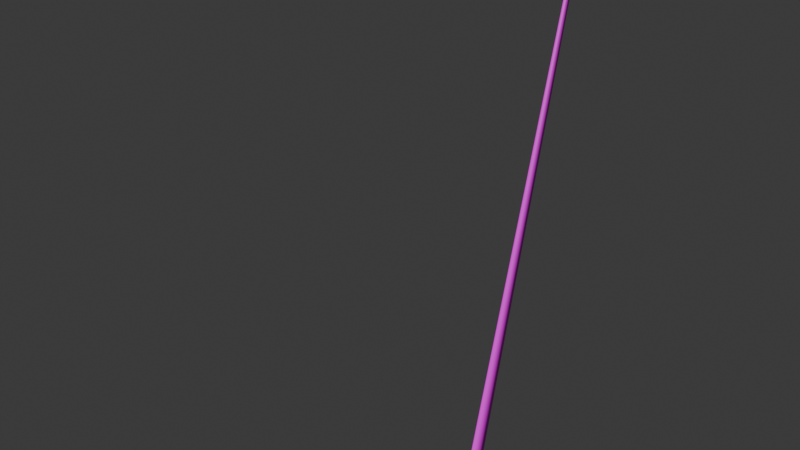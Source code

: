 # Source: low.blend  (saved by Blender 4.2.66; exported with 4.5.12 LTS)
import bpy
from mathutils import Matrix  # noqa: F401  (used for matrix-valued properties, if any)

bpy.ops.wm.read_factory_settings(use_empty=True)
scene = bpy.context.scene
scene.name = 'Scene'

# ---- collections
col_collection = bpy.data.collections.new('Collection'); scene.collection.children.link(col_collection)

# ---- images (referenced by path relative to the original .blend; pixels are not part of the script)
import os
ASSET_DIR = os.environ.get("B2B_ASSET_DIR", "")  # directory of the original .blend (textures are referenced by path, not embedded)
HERE = os.path.dirname(os.path.abspath(__file__))  # packed textures are extracted next to this script under _unpacked/

def load_image(name, relpath, width, height, colorspace="sRGB"):
    """Load a texture the original file referenced (path relative to the .blend, or extracted next to this script)."""
    p = next((c for c in (os.path.join(HERE, relpath), os.path.join(ASSET_DIR, relpath)) if relpath and os.path.exists(c)), "")
    if p:
        img = bpy.data.images.load(p, check_existing=True)
        img.name = name
    else:  # same state as the original file: an image datablock whose file is absent (Cycles renders it pink)
        img = bpy.data.images.new(name, width, height)
        img.source = "FILE"
        img.filepath = "//" + (relpath or name)
    img.colorspace_settings.name = colorspace
    return img
img_x = load_image('無題', 'blue_texture.png', 1024, 1024, 'sRGB')

# ---- materials (node trees are filled in below, after node groups)
mat_normal = bpy.data.materials.new('normal')
mat_metal = bpy.data.materials.new('metal')

# ---- material node trees
mat_normal.use_nodes = True; mat_normal.node_tree.nodes.clear()
_N = mat_normal.node_tree.nodes; _L = mat_normal.node_tree.links
n0 = _N.new('ShaderNodeBsdfPrincipled'); n0.name = 'プリンシプルBSDF'; n0.location = (10, 300)
n1 = _N.new('ShaderNodeOutputMaterial'); n1.name = 'マテリアル出力'; n1.location = (300, 300)
n2 = _N.new('ShaderNodeTexImage'); n2.name = '画像テクスチャ'; n2.location = (-280, 271)
n2.image = img_x
_L.new(n0.outputs[0], n1.inputs[0])
_L.new(n2.outputs[0], n0.inputs[0])
n1.is_active_output = True
mat_metal.use_nodes = True; mat_metal.node_tree.nodes.clear()
_N = mat_metal.node_tree.nodes; _L = mat_metal.node_tree.links
n0 = _N.new('ShaderNodeBsdfPrincipled'); n0.name = 'プリンシプルBSDF'; n0.location = (10, 300)
n1 = _N.new('ShaderNodeOutputMaterial'); n1.name = 'マテリアル出力'; n1.location = (300, 300)
n2 = _N.new('ShaderNodeTexImage'); n2.name = '画像テクスチャ'; n2.location = (-280, 271)
n2.image = img_x
_L.new(n0.outputs[0], n1.inputs[0])
_L.new(n2.outputs[0], n0.inputs[0])
n1.is_active_output = True

# ---- world
world_world = bpy.data.worlds.new('World'); scene.world = world_world
world_world.use_nodes = True; world_world.node_tree.nodes.clear()
_N = world_world.node_tree.nodes; _L = world_world.node_tree.links
n0 = _N.new('ShaderNodeOutputWorld'); n0.name = 'World Output'; n0.location = (300, 300)
n1 = _N.new('ShaderNodeBackground'); n1.name = 'Background'; n1.location = (10, 300)
n1.inputs[0].default_value = (0.05088, 0.05088, 0.05088, 1.0)
_L.new(n1.outputs[0], n0.inputs[0])
n0.is_active_output = True
world_world.color = (0.05088, 0.05088, 0.05088)
world_world.sun_shadow_jitter_overblur = 0.0

# ---- cameras
cam_x = bpy.data.cameras.new('カメラ')
cam_x.lens = 34.3

# ---- meshes
me_x = bpy.data.meshes.new('球')
me_x.from_pydata([(0.07523, 6.773, -1.943), (0.5, 7.198, -2.16), (0.6533, 7.351, -2.485), (0.6533, 7.351, -3.25), (0.5, 7.198, -3.574), (0.08382, 6.782, -3.805), (0.1064, 6.698, -1.943), (0.7071, 6.698, -2.16), (0.9239, 6.698, -2.485), (0.9239, 6.698, -3.25), (0.7071, 6.698, -3.574), (0.1185, 6.698, -3.805), (0.07523, 6.623, -1.943), (0.5, 6.198, -2.16), (0.6533, 6.045, -2.485), (0.6533, 6.045, -3.25), (0.5, 6.198, -3.574), (0.08382, 6.614, -3.805), (8.614e-06, 6.592, -1.943), (-1.503e-23, 5.991, -2.16), (-1.503e-23, 5.774, -2.485), (-1.503e-23, 5.774, -3.25), (-1.503e-23, 5.991, -3.574), (2.66e-06, 6.579, -3.805), (-0.07521, 6.623, -1.943), (-0.5, 6.198, -2.16), (-0.6533, 6.045, -2.485), (-0.6533, 6.045, -3.25), (-0.5, 6.198, -3.574), (-0.08382, 6.614, -3.805), (-0.1064, 6.698, -1.943), (-0.7071, 6.698, -2.16), (-0.9239, 6.698, -2.485), (-0.9239, 6.698, -3.25), (-0.7071, 6.698, -3.574), (-0.1185, 6.698, -3.805), (-0.07521, 6.773, -1.943), (-0.5, 7.198, -2.16), (-0.6533, 7.351, -2.485), (-0.6533, 7.351, -3.25), (-0.5, 7.198, -3.574), (-0.08382, 6.782, -3.805), (0.07682, 6.772, -4.519), (-1.503e-23, 6.698, -0.9369), (8.614e-06, 6.804, -1.943), (-1.503e-23, 7.405, -2.16), (-1.503e-23, 7.622, -2.485), (-1.503e-23, 7.622, -3.25), (-1.503e-23, 7.405, -3.574), (2.66e-06, 6.817, -3.805), (0.349, 7.047, -2.003), (0.4935, 6.698, -2.003), (0.349, 6.349, -2.003), (-1.503e-23, 6.204, -2.003), (-0.349, 6.349, -2.003), (-0.4935, 6.698, -2.003), (-0.349, 7.047, -2.003), (-1.503e-23, 7.192, -2.003), (0.3349, 7.033, -3.73), (0.4736, 6.698, -3.73), (0.3349, 6.363, -3.73), (-1.503e-23, 6.224, -3.73), (-0.3349, 6.363, -3.73), (-0.4736, 6.698, -3.73), (-0.3349, 7.033, -3.73), (-1.503e-23, 7.172, -3.73), (0.1075, 6.698, -4.519), (0.07682, 6.624, -4.519), (0.002719, 6.593, -4.52), (-0.07139, 6.624, -4.521), (-0.1021, 6.698, -4.521), (-0.07139, 6.772, -4.521), (0.002719, 6.803, -4.52), (-0.06503, 6.768, -5.253), (-0.03924, 6.706, -5.272), (-0.05653, 6.639, -5.26), (-0.1068, 6.606, -5.223), (-0.1606, 6.628, -5.183), (-0.1864, 6.69, -5.163), (-0.1691, 6.757, -5.176), (-0.1188, 6.79, -5.213), (-0.2487, 6.761, -5.411), (-0.2338, 6.709, -5.438), (-0.2394, 6.65, -5.423), (-0.2622, 6.619, -5.375), (-0.2889, 6.635, -5.323), (-0.3038, 6.687, -5.296), (-0.2982, 6.747, -5.311), (-0.2754, 6.777, -5.358), (-0.4646, 6.753, -5.408), (-0.4647, 6.707, -5.435), (-0.4627, 6.656, -5.421), (-0.4597, 6.63, -5.376), (-0.4574, 6.643, -5.325), (-0.4573, 6.689, -5.298), (-0.4593, 6.74, -5.312), (-0.4623, 6.766, -5.357), (-0.6192, 6.742, -5.267), (-0.6338, 6.705, -5.282), (-0.6252, 6.664, -5.276), (-0.5984, 6.643, -5.251), (-0.5692, 6.654, -5.222), (-0.5545, 6.691, -5.207), (-0.5631, 6.732, -5.213), (-0.5899, 6.753, -5.238), (-0.6418, 6.723, -4.893), (-0.6539, 6.702, -4.894), (-0.6477, 6.679, -4.895), (-0.6268, 6.667, -4.894), (-0.6035, 6.673, -4.893), (-0.5914, 6.694, -4.892), (-0.5977, 6.717, -4.891), (-0.6186, 6.729, -4.892), (-0.5917, 6.698, -4.741), (0.6931, 7.391, -2.954), (0.6931, 7.391, -2.781), (0.9802, 6.698, -2.781), (0.9802, 6.698, -2.954), (0.6931, 6.005, -2.781), (0.6931, 6.005, -2.954), (-1.503e-23, 5.718, -2.781), (-1.503e-23, 5.718, -2.954), (-0.6931, 6.005, -2.781), (-0.6931, 6.005, -2.954), (-0.9802, 6.698, -2.781), (-0.9802, 6.698, -2.954), (-0.6931, 7.391, -2.781), (-0.6931, 7.391, -2.954), (-1.503e-23, 7.678, -2.781), (-1.503e-23, 7.678, -2.954), (0.7697, 7.468, -2.948), (0.7697, 7.468, -2.786), (1.089, 6.698, -2.786), (1.089, 6.698, -2.948), (0.7697, 5.928, -2.786), (0.7697, 5.928, -2.948), (8.24e-07, 5.61, -2.786), (8.24e-07, 5.61, -2.948), (-0.7697, 5.928, -2.786), (-0.7697, 5.928, -2.948), (-1.089, 6.698, -2.786), (-1.089, 6.698, -2.948), (-0.7697, 7.468, -2.786), (-0.7697, 7.468, -2.948), (8.24e-07, 7.787, -2.786), (8.24e-07, 7.787, -2.948), (63.93, -15.99, -121.6), (63.64, 6.802, -2.51), (64.48, -16.53, -121.5), (63.78, 6.667, -2.483), (64.48, -17.3, -121.3), (63.78, 6.477, -2.446), (63.93, -17.83, -121.2), (63.64, 6.343, -2.419), (63.16, -17.83, -121.2), (63.45, 6.343, -2.419), (62.61, -17.3, -121.3), (63.31, 6.477, -2.446), (62.61, -16.53, -121.5), (63.31, 6.667, -2.483), (63.16, -15.99, -121.6), (63.45, 6.802, -2.51), (63.66, 5.461, -9.513), (63.68, 4.12, -16.52), (63.69, 2.779, -23.52), (63.71, 1.438, -30.52), (63.73, 0.09698, -37.53), (63.75, -1.244, -44.53), (63.76, -2.585, -51.53), (63.78, -3.926, -58.54), (63.8, -5.267, -65.54), (63.81, -6.608, -72.54), (63.83, -7.949, -79.55), (63.85, -9.29, -86.55), (63.87, -10.63, -93.56), (63.88, -11.97, -100.6), (63.9, -13.31, -107.6), (63.92, -14.65, -114.6), (63.82, 5.303, -9.482), (63.86, 3.938, -16.48), (63.9, 2.573, -23.48), (63.95, 1.208, -30.48), (63.99, -0.1564, -37.48), (64.03, -1.521, -44.48), (64.07, -2.886, -51.47), (64.11, -4.251, -58.47), (64.15, -5.615, -65.47), (64.19, -6.98, -72.47), (64.24, -8.345, -79.47), (64.28, -9.71, -86.47), (64.32, -11.07, -93.47), (64.36, -12.44, -100.5), (64.4, -13.8, -107.5), (64.44, -15.17, -114.5), (63.82, 5.079, -9.438), (63.86, 3.681, -16.43), (63.9, 2.282, -23.42), (63.95, 0.8837, -30.41), (63.99, -0.5147, -37.41), (64.03, -1.913, -44.4), (64.07, -3.312, -51.39), (64.11, -4.71, -58.38), (64.15, -6.108, -65.38), (64.19, -7.507, -72.37), (64.24, -8.905, -79.36), (64.28, -10.3, -86.35), (64.32, -11.7, -93.34), (64.36, -13.1, -100.3), (64.4, -14.5, -107.3), (64.44, -15.9, -114.3), (63.66, 4.921, -9.407), (63.68, 3.499, -16.39), (63.69, 2.076, -23.38), (63.71, 0.6542, -30.37), (63.73, -0.7681, -37.36), (63.75, -2.19, -44.34), (63.76, -3.613, -51.33), (63.78, -5.035, -58.32), (63.8, -6.457, -65.31), (63.81, -7.879, -72.29), (63.83, -9.301, -79.28), (63.85, -10.72, -86.27), (63.87, -12.15, -93.26), (63.88, -13.57, -100.2), (63.9, -14.99, -107.2), (63.92, -16.41, -114.2), (63.43, 4.921, -9.407), (63.41, 3.499, -16.39), (63.4, 2.076, -23.38), (63.38, 0.6542, -30.37), (63.36, -0.7681, -37.36), (63.35, -2.19, -44.34), (63.33, -3.613, -51.33), (63.31, -5.035, -58.32), (63.29, -6.457, -65.31), (63.28, -7.879, -72.29), (63.26, -9.301, -79.28), (63.24, -10.72, -86.27), (63.23, -12.15, -93.26), (63.21, -13.57, -100.2), (63.19, -14.99, -107.2), (63.17, -16.41, -114.2), (63.27, 5.079, -9.438), (63.23, 3.681, -16.43), (63.19, 2.282, -23.42), (63.15, 0.8837, -30.41), (63.1, -0.5147, -37.41), (63.06, -1.913, -44.4), (63.02, -3.312, -51.39), (62.98, -4.71, -58.38), (62.94, -6.108, -65.38), (62.9, -7.507, -72.37), (62.86, -8.905, -79.36), (62.81, -10.3, -86.35), (62.77, -11.7, -93.34), (62.73, -13.1, -100.3), (62.69, -14.5, -107.3), (62.65, -15.9, -114.3), (63.27, 5.303, -9.482), (63.23, 3.938, -16.48), (63.19, 2.573, -23.48), (63.15, 1.208, -30.48), (63.1, -0.1564, -37.48), (63.06, -1.521, -44.48), (63.02, -2.886, -51.47), (62.98, -4.251, -58.47), (62.94, -5.615, -65.47), (62.9, -6.98, -72.47), (62.86, -8.345, -79.47), (62.81, -9.71, -86.47), (62.77, -11.07, -93.47), (62.73, -12.44, -100.5), (62.69, -13.8, -107.5), (62.65, -15.17, -114.5), (63.43, 5.461, -9.513), (63.41, 4.12, -16.52), (63.4, 2.779, -23.52), (63.38, 1.438, -30.52), (63.36, 0.09698, -37.53), (63.35, -1.244, -44.53), (63.33, -2.585, -51.53), (63.31, -3.926, -58.54), (63.29, -5.267, -65.54), (63.28, -6.608, -72.54), (63.26, -7.949, -79.55), (63.24, -9.29, -86.55), (63.23, -10.63, -93.56), (63.21, -11.97, -100.6), (63.19, -13.31, -107.6), (63.17, -14.65, -114.6), (1.193, 5.99, -2.994), (64.14, 5.99, -2.994), (1.193, 5.99, -3.123), (64.14, 5.99, -3.123), (62.86, 5.99, -2.994), (61.57, 5.99, -2.994), (60.29, 5.99, -2.994), (59.0, 5.99, -2.994), (57.72, 5.99, -2.994), (56.43, 5.99, -2.994), (55.15, 5.99, -2.994), (53.87, 5.99, -2.994), (52.58, 5.99, -2.994), (51.3, 5.99, -2.994), (50.01, 5.99, -2.994), (48.73, 5.99, -2.994), (47.44, 5.99, -2.994), (46.16, 5.99, -2.994), (44.87, 5.99, -2.994), (43.59, 5.99, -2.994), (42.3, 5.99, -2.994), (41.02, 5.99, -2.994), (39.73, 5.99, -2.994), (38.45, 5.99, -2.994), (37.16, 5.99, -2.994), (35.88, 5.99, -2.994), (34.59, 5.99, -2.994), (33.31, 5.99, -2.994), (32.03, 5.99, -2.994), (30.74, 5.99, -2.994), (29.46, 5.99, -2.994), (28.17, 5.99, -2.994), (26.89, 5.99, -2.994), (25.6, 5.99, -2.994), (24.32, 5.99, -2.994), (23.03, 5.99, -2.994), (21.75, 5.99, -2.994), (20.46, 5.99, -2.994), (19.18, 5.99, -2.994), (17.89, 5.99, -2.994), (16.61, 5.99, -2.994), (15.32, 5.99, -2.994), (14.04, 5.99, -2.994), (12.76, 5.99, -2.994), (11.47, 5.99, -2.994), (10.19, 5.99, -2.994), (8.901, 5.99, -2.994), (7.617, 5.99, -2.994), (6.332, 5.99, -2.994), (5.047, 5.99, -2.994), (3.763, 5.99, -2.994), (2.478, 5.99, -2.994), (62.86, 5.99, -3.123), (61.57, 5.99, -3.123), (60.29, 5.99, -3.123), (59.0, 5.99, -3.123), (57.72, 5.99, -3.123), (56.43, 5.99, -3.123), (55.15, 5.99, -3.123), (53.87, 5.99, -3.123), (52.58, 5.99, -3.123), (51.3, 5.99, -3.123), (50.01, 5.99, -3.123), (48.73, 5.99, -3.123), (47.44, 5.99, -3.123), (46.16, 5.99, -3.123), (44.87, 5.99, -3.123), (43.59, 5.99, -3.123), (42.3, 5.99, -3.123), (41.02, 5.99, -3.123), (39.73, 5.99, -3.123), (38.45, 5.99, -3.123), (37.16, 5.99, -3.123), (35.88, 5.99, -3.123), (34.59, 5.99, -3.123), (33.31, 5.99, -3.123), (32.03, 5.99, -3.123), (30.74, 5.99, -3.123), (29.46, 5.99, -3.123), (28.17, 5.99, -3.123), (26.89, 5.99, -3.123), (25.6, 5.99, -3.123), (24.32, 5.99, -3.123), (23.03, 5.99, -3.123), (21.75, 5.99, -3.123), (20.46, 5.99, -3.123), (19.18, 5.99, -3.123), (17.89, 5.99, -3.123), (16.61, 5.99, -3.123), (15.32, 5.99, -3.123), (14.04, 5.99, -3.123), (12.76, 5.99, -3.123), (11.47, 5.99, -3.123), (10.19, 5.99, -3.123), (8.901, 5.99, -3.123), (7.617, 5.99, -3.123), (6.332, 5.99, -3.123), (5.047, 5.99, -3.123), (3.763, 5.99, -3.123), (2.478, 5.99, -3.123)], [], [(65, 48, 4, 58), (3, 114, 117, 9), (46, 45, 1, 2), (44, 43, 0), (23, 29, 69, 68), (48, 47, 3, 4), (116, 8, 14, 118), (57, 44, 0, 50), (2, 1, 7, 8), (0, 43, 6), (17, 23, 68, 67), (4, 3, 9, 10), (47, 129, 114, 3), (50, 0, 6, 51), (58, 4, 10, 59), (128, 46, 2, 115), (35, 41, 71, 70), (10, 9, 15, 16), (9, 117, 119, 15), (51, 6, 12, 52), (59, 10, 16, 60), (118, 14, 20, 120), (8, 7, 13, 14), (6, 43, 12), (52, 12, 18, 53), (60, 16, 22, 61), (120, 20, 26, 122), (14, 13, 19, 20), (12, 43, 18), (5, 11, 66, 42), (16, 15, 21, 22), (15, 119, 121, 21), (61, 22, 28, 62), (122, 26, 32, 124), (20, 19, 25, 26), (18, 43, 24), (41, 49, 72, 71), (22, 21, 27, 28), (21, 121, 123, 27), (53, 18, 24, 54), (24, 43, 30), (29, 35, 70, 69), (28, 27, 33, 34), (27, 123, 125, 33), (54, 24, 30, 55), (62, 28, 34, 63), (124, 32, 38, 126), (26, 25, 31, 32), (34, 33, 39, 40), (33, 125, 127, 39), (55, 30, 36, 56), (63, 34, 40, 64), (126, 38, 46, 128), (32, 31, 37, 38), (30, 43, 36), (49, 5, 42, 72), (64, 40, 48, 65), (38, 37, 45, 46), (36, 43, 44), (11, 17, 67, 66), (40, 39, 47, 48), (39, 127, 129, 47), (56, 36, 44, 57), (37, 56, 57, 45), (31, 55, 56, 37), (25, 54, 55, 31), (19, 53, 54, 25), (13, 52, 53, 19), (7, 51, 52, 13), (1, 50, 51, 7), (45, 57, 50, 1), (41, 64, 65, 49), (35, 63, 64, 41), (29, 62, 63, 35), (23, 61, 62, 29), (17, 60, 61, 23), (11, 59, 60, 17), (5, 58, 59, 11), (49, 65, 58, 5), (97, 105, 112, 104), (66, 74, 73, 42), (67, 75, 74, 66), (68, 76, 75, 67), (70, 78, 77, 69), (72, 80, 79, 71), (71, 79, 78, 70), (69, 77, 76, 68), (74, 75, 83, 82), (76, 77, 85, 84), (78, 79, 87, 86), (80, 73, 81, 88), (73, 74, 82, 81), (75, 76, 84, 83), (77, 78, 86, 85), (79, 80, 88, 87), (81, 82, 90, 89), (83, 84, 92, 91), (85, 86, 94, 93), (87, 88, 96, 95), (82, 83, 91, 90), (84, 85, 93, 92), (86, 87, 95, 94), (88, 81, 89, 96), (92, 93, 101, 100), (94, 95, 103, 102), (96, 89, 97, 104), (89, 90, 98, 97), (91, 92, 100, 99), (93, 94, 102, 101), (95, 96, 104, 103), (90, 91, 99, 98), (98, 106, 105, 97), (100, 108, 107, 99), (102, 110, 109, 101), (104, 112, 111, 103), (99, 107, 106, 98), (101, 109, 108, 100), (103, 111, 110, 102), (112, 105, 113), (105, 106, 113), (107, 108, 113), (109, 110, 113), (111, 112, 113), (106, 107, 113), (108, 109, 113), (110, 111, 113), (132, 131, 115, 116), (128, 115, 131, 144), (134, 132, 116, 118), (135, 137, 121, 119), (120, 122, 138, 136), (118, 120, 136, 134), (137, 139, 123, 121), (140, 138, 122, 124), (127, 125, 141, 143), (125, 123, 139, 141), (142, 140, 124, 126), (143, 145, 129, 127), (126, 128, 144, 142), (119, 117, 133, 135), (117, 114, 130, 133), (115, 2, 8, 116), (131, 132, 133, 130), (132, 134, 135, 133), (137, 135, 134, 136), (139, 137, 136, 138), (138, 140, 141, 139), (140, 142, 143, 141), (145, 143, 142, 144), (130, 145, 144, 131), (145, 130, 114, 129), (42, 73, 80, 72), (146, 177, 193, 148), (163, 162, 178, 179), (179, 178, 194, 195), (195, 194, 210, 211), (211, 210, 226, 227), (227, 226, 242, 243), (243, 242, 258, 259), (259, 258, 274, 275), (147, 161, 159, 157, 155, 153, 151, 149), (146, 148, 150, 152, 154, 156, 158, 160), (288, 176, 177, 289), (287, 175, 176, 288), (286, 174, 175, 287), (285, 173, 174, 286), (284, 172, 173, 285), (283, 171, 172, 284), (282, 170, 171, 283), (281, 169, 170, 282), (280, 168, 169, 281), (279, 167, 168, 280), (278, 166, 167, 279), (277, 165, 166, 278), (276, 164, 165, 277), (275, 163, 164, 276), (274, 162, 163, 275), (147, 149, 178, 162), (289, 177, 146, 160), (273, 272, 288, 289), (272, 271, 287, 288), (271, 270, 286, 287), (270, 269, 285, 286), (269, 268, 284, 285), (268, 267, 283, 284), (267, 266, 282, 283), (266, 265, 281, 282), (265, 264, 280, 281), (264, 263, 279, 280), (263, 262, 278, 279), (262, 261, 277, 278), (261, 260, 276, 277), (260, 259, 275, 276), (158, 273, 289, 160), (159, 161, 274, 258), (257, 256, 272, 273), (256, 255, 271, 272), (255, 254, 270, 271), (254, 253, 269, 270), (253, 252, 268, 269), (252, 251, 267, 268), (251, 250, 266, 267), (250, 249, 265, 266), (249, 248, 264, 265), (248, 247, 263, 264), (247, 246, 262, 263), (246, 245, 261, 262), (245, 244, 260, 261), (244, 243, 259, 260), (156, 257, 273, 158), (157, 159, 258, 242), (241, 240, 256, 257), (240, 239, 255, 256), (239, 238, 254, 255), (238, 237, 253, 254), (237, 236, 252, 253), (236, 235, 251, 252), (235, 234, 250, 251), (234, 233, 249, 250), (233, 232, 248, 249), (232, 231, 247, 248), (231, 230, 246, 247), (230, 229, 245, 246), (229, 228, 244, 245), (228, 227, 243, 244), (154, 241, 257, 156), (155, 157, 242, 226), (225, 224, 240, 241), (224, 223, 239, 240), (223, 222, 238, 239), (222, 221, 237, 238), (221, 220, 236, 237), (220, 219, 235, 236), (219, 218, 234, 235), (218, 217, 233, 234), (217, 216, 232, 233), (216, 215, 231, 232), (215, 214, 230, 231), (214, 213, 229, 230), (213, 212, 228, 229), (212, 211, 227, 228), (152, 225, 241, 154), (153, 155, 226, 210), (209, 208, 224, 225), (208, 207, 223, 224), (207, 206, 222, 223), (206, 205, 221, 222), (205, 204, 220, 221), (204, 203, 219, 220), (203, 202, 218, 219), (202, 201, 217, 218), (201, 200, 216, 217), (200, 199, 215, 216), (199, 198, 214, 215), (198, 197, 213, 214), (197, 196, 212, 213), (196, 195, 211, 212), (150, 209, 225, 152), (151, 153, 210, 194), (193, 192, 208, 209), (192, 191, 207, 208), (191, 190, 206, 207), (190, 189, 205, 206), (189, 188, 204, 205), (188, 187, 203, 204), (187, 186, 202, 203), (186, 185, 201, 202), (185, 184, 200, 201), (184, 183, 199, 200), (183, 182, 198, 199), (182, 181, 197, 198), (181, 180, 196, 197), (180, 179, 195, 196), (148, 193, 209, 150), (149, 151, 194, 178), (177, 176, 192, 193), (176, 175, 191, 192), (175, 174, 190, 191), (174, 173, 189, 190), (173, 172, 188, 189), (172, 171, 187, 188), (171, 170, 186, 187), (170, 169, 185, 186), (169, 168, 184, 185), (168, 167, 183, 184), (167, 166, 182, 183), (166, 165, 181, 182), (165, 164, 180, 181), (164, 163, 179, 180), (274, 161, 147, 162), (294, 291, 293, 342), (290, 341, 389, 292), (341, 340, 388, 389), (340, 339, 387, 388), (339, 338, 386, 387), (338, 337, 385, 386), (337, 336, 384, 385), (336, 335, 383, 384), (335, 334, 382, 383), (334, 333, 381, 382), (333, 332, 380, 381), (332, 331, 379, 380), (331, 330, 378, 379), (330, 329, 377, 378), (329, 328, 376, 377), (328, 327, 375, 376), (327, 326, 374, 375), (326, 325, 373, 374), (325, 324, 372, 373), (324, 323, 371, 372), (323, 322, 370, 371), (322, 321, 369, 370), (321, 320, 368, 369), (320, 319, 367, 368), (319, 318, 366, 367), (318, 317, 365, 366), (317, 316, 364, 365), (316, 315, 363, 364), (315, 314, 362, 363), (314, 313, 361, 362), (313, 312, 360, 361), (312, 311, 359, 360), (311, 310, 358, 359), (310, 309, 357, 358), (309, 308, 356, 357), (308, 307, 355, 356), (307, 306, 354, 355), (306, 305, 353, 354), (305, 304, 352, 353), (304, 303, 351, 352), (303, 302, 350, 351), (302, 301, 349, 350), (301, 300, 348, 349), (300, 299, 347, 348), (299, 298, 346, 347), (298, 297, 345, 346), (297, 296, 344, 345), (296, 295, 343, 344), (295, 294, 342, 343)])
me_x.polygons.foreach_set('use_smooth', [1, 1, 1, 1, 1, 1, 1, 1, 1, 1, 1, 1, 1, 1, 1, 1, 1, 1, 1, 1, 1, 1, 1, 1, 1, 1, 1, 1, 1, 1, 1, 1, 1, 1, 1, 1, 1, 1, 1, 1, 1, 1, 1, 1, 1, 1, 1, 1, 1, 1, 1, 1, 1, 1, 1, 1, 1, 1, 1, 1, 1, 1, 1, 1, 1, 1, 1, 1, 1, 1, 1, 1, 1, 1, 1, 1, 1, 1, 1, 1, 1, 1, 1, 1, 1, 1, 1, 1, 1, 1, 1, 1, 1, 1, 1, 1, 1, 1, 1, 1, 1, 1, 1, 1, 1, 1, 1, 1, 1, 1, 1, 1, 1, 1, 1, 1, 1, 1, 1, 1, 1, 1, 1, 1, 1, 1, 1, 1, 1, 1, 1, 1, 1, 1, 1, 1, 1, 1, 1, 1, 1, 1, 1, 1, 1, 1, 1, 1, 1, 1, 1, 1, 1, 1, 1, 1, 1, 1, 1, 1, 1, 1, 1, 1, 1, 1, 1, 1, 1, 1, 1, 1, 1, 1, 1, 1, 1, 1, 1, 1, 1, 1, 1, 1, 1, 1, 1, 1, 1, 1, 1, 1, 1, 1, 1, 1, 1, 1, 1, 1, 1, 1, 1, 1, 1, 1, 1, 1, 1, 1, 1, 1, 1, 1, 1, 1, 1, 1, 1, 1, 1, 1, 1, 1, 1, 1, 1, 1, 1, 1, 1, 1, 1, 1, 1, 1, 1, 1, 1, 1, 1, 1, 1, 1, 1, 1, 1, 1, 1, 1, 1, 1, 1, 1, 1, 1, 1, 1, 1, 1, 1, 1, 1, 1, 1, 1, 1, 1, 1, 1, 1, 1, 1, 1, 1, 1, 1, 1, 1, 1, 1, 1, 1, 1, 1, 1, 1, 1, 1, 1, 0, 0, 0, 0, 0, 0, 0, 0, 0, 0, 0, 0, 0, 0, 0, 0, 0, 0, 0, 0, 0, 0, 0, 0, 0, 0, 0, 0, 0, 0, 0, 0, 0, 0, 0, 0, 0, 0, 0, 0, 0, 0, 0, 0, 0, 0, 0, 0, 0])
me_x.polygons.foreach_set('material_index', [0, 0, 0, 1, 1, 0, 0, 0, 0, 1, 1, 0, 0, 0, 0, 0, 1, 0, 0, 0, 0, 0, 0, 1, 0, 0, 0, 0, 1, 1, 0, 0, 0, 0, 0, 1, 1, 0, 0, 0, 1, 1, 0, 0, 0, 0, 0, 0, 0, 0, 0, 0, 0, 0, 1, 1, 0, 0, 1, 1, 0, 0, 0, 0, 0, 0, 0, 0, 0, 0, 0, 0, 0, 0, 0, 0, 0, 0, 0, 1, 1, 1, 1, 1, 1, 1, 1, 1, 1, 1, 1, 1, 1, 1, 1, 1, 1, 1, 1, 1, 1, 1, 1, 1, 1, 1, 1, 1, 1, 1, 1, 1, 1, 1, 1, 1, 1, 1, 1, 1, 1, 1, 1, 1, 1, 1, 0, 0, 0, 0, 0, 0, 0, 0, 0, 0, 0, 0, 0, 0, 0, 0, 0, 0, 0, 0, 0, 0, 0, 0, 0, 1, 0, 0, 0, 0, 0, 0, 0, 0, 0, 0, 0, 0, 0, 0, 0, 0, 0, 0, 0, 0, 0, 0, 0, 0, 0, 0, 0, 0, 0, 0, 0, 0, 0, 0, 0, 0, 0, 0, 0, 0, 0, 0, 0, 0, 0, 0, 0, 0, 0, 0, 0, 0, 0, 0, 0, 0, 0, 0, 0, 0, 0, 0, 0, 0, 0, 0, 0, 0, 0, 0, 0, 0, 0, 0, 0, 0, 0, 0, 0, 0, 0, 0, 0, 0, 0, 0, 0, 0, 0, 0, 0, 0, 0, 0, 0, 0, 0, 0, 0, 0, 0, 0, 0, 0, 0, 0, 0, 0, 0, 0, 0, 0, 0, 0, 0, 0, 0, 0, 0, 0, 0, 0, 0, 0, 0, 0, 0, 0, 0, 0, 0, 0, 0, 0, 0, 0, 0, 0, 0, 0, 0, 0, 0, 0, 0, 0, 0, 0, 0, 0, 0, 0, 0, 0, 0, 0, 0, 0, 0, 0, 0, 0, 0, 0, 0, 0, 0, 0, 0, 0, 0, 0, 0, 0, 0, 0, 0, 0, 0, 0, 0, 0, 0, 0, 0, 0, 0])
_k = set([(0, 6), (0, 44), (5, 11), (5, 49), (6, 12), (11, 17), (12, 18), (17, 23), (18, 24), (23, 29), (24, 30), (29, 35), (30, 36), (35, 41), (36, 44), (41, 49), (114, 117), (114, 129), (115, 116), (115, 128), (116, 118), (117, 119), (118, 120), (119, 121), (120, 122), (121, 123), (122, 124), (123, 125), (124, 126), (125, 127), (126, 128), (127, 129), (146, 148), (146, 160), (147, 149), (147, 161), (148, 150), (149, 151), (150, 152), (151, 153), (152, 154), (153, 155), (154, 156), (155, 157), (156, 158), (157, 159), (158, 160), (159, 161)])
me_x.attributes.new('sharp_edge', 'BOOLEAN', 'EDGE').data.foreach_set('value', [ (min(e.vertices), max(e.vertices)) in _k for e in me_x.edges])
_uv = me_x.uv_layers.new(name='UVマップ')
_uv.uv.foreach_set('vector', [0.6936, 0.335, 0.6776, 0.3037, 0.7414, 0.2836, 0.7439, 0.3236, 0.7314, 0.2355, 0.719, 0.2015, 0.8227, 0.1558, 0.8386, 0.2072, 0.6103, 0.1803, 0.5897, 0.1436, 0.6401, 0.1014, 0.6741, 0.1344, 0.05015, 0.7163, 0.02165, 0.8919, 0.03594, 0.7146, 0.09709, 0.9727, 0.08299, 0.965, 0.1449, 0.8539, 0.1573, 0.8609, 0.6776, 0.3037, 0.6583, 0.2656, 0.7314, 0.2355, 0.7414, 0.2836, 0.376, 0.3428, 0.3437, 0.3871, 0.257, 0.3138, 0.2758, 0.2854, 0.573, 0.1154, 0.539, 0.05896, 0.5506, 0.04903, 0.611, 0.08052, 0.6741, 0.1344, 0.6401, 0.1014, 0.6809, 0.02637, 0.7499, 0.05633, 0.03594, 0.7146, 0.02165, 0.8919, 0.02165, 0.714, 0.1114, 0.9802, 0.09709, 0.9727, 0.1573, 0.8609, 0.1697, 0.8679, 0.7414, 0.2836, 0.7314, 0.2355, 0.8386, 0.2072, 0.834, 0.2873, 0.6583, 0.2656, 0.6443, 0.24, 0.719, 0.2015, 0.7314, 0.2355, 0.611, 0.08052, 0.5506, 0.04903, 0.5544, 0.03325, 0.6316, 0.02143, 0.7439, 0.3236, 0.7414, 0.2836, 0.834, 0.2873, 0.8085, 0.3409, 0.6252, 0.2067, 0.6103, 0.1803, 0.6741, 0.1344, 0.6966, 0.163, 0.4024, 0.9554, 0.3888, 0.9633, 0.3263, 0.8546, 0.3385, 0.8478, 0.3957, 0.1509, 0.4123, 0.2243, 0.3044, 0.2097, 0.3111, 0.1625, 0.4123, 0.2243, 0.4035, 0.2814, 0.2946, 0.2449, 0.3044, 0.2097, 0.2235, 0.4346, 0.1433, 0.4272, 0.1384, 0.4112, 0.1974, 0.3758, 0.3681, 0.106, 0.3957, 0.1509, 0.3111, 0.1625, 0.3105, 0.1242, 0.2758, 0.2854, 0.257, 0.3138, 0.1891, 0.2749, 0.2018, 0.2473, 0.3437, 0.3871, 0.2745, 0.4252, 0.2253, 0.3514, 0.257, 0.3138, 0.1284, 0.7496, 0.02165, 0.8919, 0.1166, 0.7415, 0.1974, 0.3758, 0.1384, 0.4112, 0.1261, 0.4018, 0.1566, 0.3421, 0.3105, 0.1242, 0.3111, 0.1625, 0.2472, 0.1469, 0.2614, 0.1143, 0.2018, 0.2473, 0.1891, 0.2749, 0.1173, 0.2475, 0.1289, 0.2137, 0.257, 0.3138, 0.2253, 0.3514, 0.1708, 0.3131, 0.1891, 0.2749, 0.1166, 0.7415, 0.02165, 0.8919, 0.1042, 0.7344, 0.361, 0.9786, 0.347, 0.986, 0.2895, 0.8752, 0.3021, 0.8687, 0.3111, 0.1625, 0.3044, 0.2097, 0.2298, 0.185, 0.2472, 0.1469, 0.3044, 0.2097, 0.2946, 0.2449, 0.2174, 0.2124, 0.2298, 0.185, 0.2614, 0.1143, 0.2472, 0.1469, 0.1923, 0.1119, 0.2201, 0.08559, 0.1289, 0.2137, 0.1173, 0.2475, 0.01977, 0.226, 0.0322, 0.1762, 0.1891, 0.2749, 0.1708, 0.3131, 0.109, 0.2937, 0.1173, 0.2475, 0.1042, 0.7344, 0.02165, 0.8919, 0.09129, 0.7282, 0.3888, 0.9633, 0.375, 0.971, 0.3142, 0.8617, 0.3263, 0.8546, 0.2472, 0.1469, 0.2298, 0.185, 0.1622, 0.1492, 0.1923, 0.1119, 0.2298, 0.185, 0.2174, 0.2124, 0.1451, 0.178, 0.1622, 0.1492, 0.1566, 0.3421, 0.1261, 0.4018, 0.111, 0.4002, 0.1061, 0.3303, 0.09129, 0.7282, 0.02165, 0.8919, 0.07791, 0.7232, 0.08299, 0.965, 0.06911, 0.9572, 0.1324, 0.8471, 0.1449, 0.8539, 0.1923, 0.1119, 0.1622, 0.1492, 0.08171, 0.08814, 0.1397, 0.04242, 0.1622, 0.1492, 0.1451, 0.178, 0.05549, 0.128, 0.08171, 0.08814, 0.1061, 0.3303, 0.111, 0.4002, 0.09697, 0.4068, 0.04378, 0.3443, 0.2201, 0.08559, 0.1923, 0.1119, 0.1397, 0.04242, 0.1921, 0.03022, 0.4612, 0.2882, 0.4441, 0.2433, 0.5415, 0.2137, 0.5547, 0.2445, 0.1173, 0.2475, 0.109, 0.2937, 0.02194, 0.2988, 0.01977, 0.226, 0.5803, 0.4092, 0.5203, 0.3751, 0.5944, 0.307, 0.6254, 0.3416, 0.5203, 0.3751, 0.4868, 0.3356, 0.5741, 0.2784, 0.5944, 0.307, 0.46, 0.1212, 0.5098, 0.05574, 0.5242, 0.06146, 0.5236, 0.131, 0.6291, 0.4193, 0.5803, 0.4092, 0.6254, 0.3416, 0.654, 0.3657, 0.5547, 0.2445, 0.5415, 0.2137, 0.6103, 0.1803, 0.6252, 0.2067, 0.4441, 0.2433, 0.4409, 0.1689, 0.5291, 0.1673, 0.5415, 0.2137, 0.07791, 0.7232, 0.02165, 0.8919, 0.06416, 0.7192, 0.375, 0.971, 0.361, 0.9786, 0.3021, 0.8687, 0.3142, 0.8617, 0.654, 0.3657, 0.6254, 0.3416, 0.6776, 0.3037, 0.6936, 0.335, 0.5415, 0.2137, 0.5291, 0.1673, 0.5897, 0.1436, 0.6103, 0.1803, 0.06416, 0.7192, 0.02165, 0.8919, 0.05015, 0.7163, 0.1258, 0.9875, 0.1114, 0.9802, 0.1697, 0.8679, 0.1825, 0.8743, 0.6254, 0.3416, 0.5944, 0.307, 0.6583, 0.2656, 0.6776, 0.3037, 0.5944, 0.307, 0.5741, 0.2784, 0.6443, 0.24, 0.6583, 0.2656, 0.5236, 0.131, 0.5242, 0.06146, 0.539, 0.05896, 0.573, 0.1154, 0.5291, 0.1673, 0.5236, 0.131, 0.573, 0.1154, 0.5897, 0.1436, 0.4409, 0.1689, 0.46, 0.1212, 0.5236, 0.131, 0.5291, 0.1673, 0.109, 0.2937, 0.1061, 0.3303, 0.04378, 0.3443, 0.02194, 0.2988, 0.1708, 0.3131, 0.1566, 0.3421, 0.1061, 0.3303, 0.109, 0.2937, 0.2253, 0.3514, 0.1974, 0.3758, 0.1566, 0.3421, 0.1708, 0.3131, 0.2745, 0.4252, 0.2235, 0.4346, 0.1974, 0.3758, 0.2253, 0.3514, 0.6401, 0.1014, 0.611, 0.08052, 0.6316, 0.02143, 0.6809, 0.02637, 0.5897, 0.1436, 0.573, 0.1154, 0.611, 0.08052, 0.6401, 0.1014, 0.7065, 0.4029, 0.654, 0.3657, 0.6936, 0.335, 0.7185, 0.3913, 0.7021, 0.4193, 0.6291, 0.4193, 0.654, 0.3657, 0.7065, 0.4029, 0.2721, 0.04682, 0.2201, 0.08559, 0.1921, 0.03022, 0.2673, 0.03022, 0.2842, 0.05818, 0.2614, 0.1143, 0.2201, 0.08559, 0.2721, 0.04682, 0.3009, 0.06197, 0.3105, 0.1242, 0.2614, 0.1143, 0.2842, 0.05818, 0.3174, 0.055, 0.3681, 0.106, 0.3105, 0.1242, 0.3009, 0.06197, 0.7353, 0.3874, 0.7439, 0.3236, 0.8085, 0.3409, 0.7531, 0.3952, 0.7185, 0.3913, 0.6936, 0.335, 0.7439, 0.3236, 0.7353, 0.3874, 0.3082, 0.6562, 0.3744, 0.6509, 0.3749, 0.6551, 0.3126, 0.6624, 0.2895, 0.8752, 0.2433, 0.7493, 0.2557, 0.7488, 0.3021, 0.8687, 0.1697, 0.8679, 0.2168, 0.7466, 0.2293, 0.747, 0.1825, 0.8743, 0.1573, 0.8609, 0.2049, 0.7463, 0.2168, 0.7466, 0.1697, 0.8679, 0.1324, 0.8471, 0.1805, 0.7434, 0.1929, 0.7454, 0.1449, 0.8539, 0.3142, 0.8617, 0.2678, 0.7482, 0.28, 0.7469, 0.3263, 0.8546, 0.3263, 0.8546, 0.28, 0.7469, 0.2924, 0.7445, 0.3385, 0.8478, 0.1449, 0.8539, 0.1929, 0.7454, 0.2049, 0.7463, 0.1573, 0.8609, 0.2293, 0.747, 0.2168, 0.7466, 0.2143, 0.7064, 0.2241, 0.7029, 0.2049, 0.7463, 0.1929, 0.7454, 0.1937, 0.711, 0.2042, 0.7091, 0.2924, 0.7445, 0.28, 0.7469, 0.2802, 0.7118, 0.2907, 0.7139, 0.2678, 0.7482, 0.2557, 0.7488, 0.2584, 0.7078, 0.2692, 0.7099, 0.2557, 0.7488, 0.2433, 0.7493, 0.2482, 0.7051, 0.2584, 0.7078, 0.2168, 0.7466, 0.2049, 0.7463, 0.2042, 0.7091, 0.2143, 0.7064, 0.1929, 0.7454, 0.1805, 0.7434, 0.1833, 0.7126, 0.1937, 0.711, 0.28, 0.7469, 0.2678, 0.7482, 0.2692, 0.7099, 0.2802, 0.7118, 0.2584, 0.7078, 0.2482, 0.7051, 0.2696, 0.6706, 0.2774, 0.6762, 0.2143, 0.7064, 0.2042, 0.7091, 0.1873, 0.6804, 0.1949, 0.6758, 0.1937, 0.711, 0.1833, 0.7126, 0.1711, 0.6887, 0.1792, 0.6839, 0.2802, 0.7118, 0.2692, 0.7099, 0.2857, 0.6802, 0.2942, 0.6841, 0.2241, 0.7029, 0.2143, 0.7064, 0.1949, 0.6758, 0.2018, 0.6694, 0.2042, 0.7091, 0.1937, 0.711, 0.1792, 0.6839, 0.1873, 0.6804, 0.2907, 0.7139, 0.2802, 0.7118, 0.2942, 0.6841, 0.302, 0.6899, 0.2692, 0.7099, 0.2584, 0.7078, 0.2774, 0.6762, 0.2857, 0.6802, 0.1873, 0.6804, 0.1792, 0.6839, 0.1558, 0.6688, 0.16, 0.6628, 0.302, 0.6899, 0.2942, 0.6841, 0.317, 0.6687, 0.3207, 0.6755, 0.2857, 0.6802, 0.2774, 0.6762, 0.3082, 0.6562, 0.3126, 0.6624, 0.2774, 0.6762, 0.2696, 0.6706, 0.3045, 0.6494, 0.3082, 0.6562, 0.1949, 0.6758, 0.1873, 0.6804, 0.16, 0.6628, 0.1638, 0.6564, 0.1792, 0.6839, 0.1711, 0.6887, 0.1516, 0.6753, 0.1558, 0.6688, 0.2942, 0.6841, 0.2857, 0.6802, 0.3126, 0.6624, 0.317, 0.6687, 0.2018, 0.6694, 0.1949, 0.6758, 0.1638, 0.6564, 0.1667, 0.6494, 0.3045, 0.6494, 0.3748, 0.6466, 0.3744, 0.6509, 0.3082, 0.6562, 0.16, 0.6628, 0.09733, 0.6571, 0.09749, 0.6528, 0.1638, 0.6564, 0.1516, 0.6753, 0.09556, 0.6654, 0.09654, 0.6612, 0.1558, 0.6688, 0.3126, 0.6624, 0.3749, 0.6551, 0.3757, 0.6592, 0.317, 0.6687, 0.1638, 0.6564, 0.09749, 0.6528, 0.09668, 0.6486, 0.1667, 0.6494, 0.1558, 0.6688, 0.09654, 0.6612, 0.09733, 0.6571, 0.16, 0.6628, 0.317, 0.6687, 0.3757, 0.6592, 0.3764, 0.6634, 0.3207, 0.6755, 0.3749, 0.6551, 0.3744, 0.6509, 0.4024, 0.6567, 0.3744, 0.6509, 0.3748, 0.6466, 0.4024, 0.6567, 0.09749, 0.6528, 0.09733, 0.6571, 0.06911, 0.6596, 0.09654, 0.6612, 0.09556, 0.6654, 0.06911, 0.6596, 0.3757, 0.6592, 0.3749, 0.6551, 0.4024, 0.6567, 0.09668, 0.6486, 0.09749, 0.6528, 0.06911, 0.6596, 0.09733, 0.6571, 0.09654, 0.6612, 0.06911, 0.6596, 0.3764, 0.6634, 0.3757, 0.6592, 0.4024, 0.6567, 0.807, 0.1087, 0.7033, 0.174, 0.6966, 0.163, 0.7907, 0.09727, 0.6252, 0.2067, 0.6966, 0.163, 0.7033, 0.174, 0.6302, 0.2159, 0.2816, 0.274, 0.3914, 0.3299, 0.376, 0.3428, 0.2758, 0.2854, 0.2896, 0.2568, 0.2128, 0.2219, 0.2174, 0.2124, 0.2946, 0.2449, 0.2018, 0.2473, 0.1289, 0.2137, 0.133, 0.2038, 0.2061, 0.2377, 0.2758, 0.2854, 0.2018, 0.2473, 0.2061, 0.2377, 0.2816, 0.274, 0.2128, 0.2219, 0.1401, 0.1873, 0.1451, 0.178, 0.2174, 0.2124, 0.03207, 0.1617, 0.133, 0.2038, 0.1289, 0.2137, 0.0322, 0.1762, 0.5741, 0.2784, 0.4868, 0.3356, 0.4749, 0.3271, 0.5685, 0.2694, 0.05549, 0.128, 0.1451, 0.178, 0.1401, 0.1873, 0.04424, 0.1371, 0.5594, 0.254, 0.462, 0.3027, 0.4612, 0.2882, 0.5547, 0.2445, 0.5685, 0.2694, 0.639, 0.2308, 0.6443, 0.24, 0.5741, 0.2784, 0.5547, 0.2445, 0.6252, 0.2067, 0.6302, 0.2159, 0.5594, 0.254, 0.2946, 0.2449, 0.4035, 0.2814, 0.404, 0.3013, 0.2896, 0.2568, 0.8227, 0.1558, 0.719, 0.2015, 0.7131, 0.1901, 0.8216, 0.1361, 0.6966, 0.163, 0.6741, 0.1344, 0.7499, 0.05633, 0.7907, 0.09727, 0.7033, 0.174, 0.807, 0.1087, 0.8216, 0.1361, 0.7131, 0.1901, 0.3914, 0.3299, 0.2816, 0.274, 0.2896, 0.2568, 0.404, 0.3013, 0.2128, 0.2219, 0.2896, 0.2568, 0.2816, 0.274, 0.2061, 0.2377, 0.1401, 0.1873, 0.2128, 0.2219, 0.2061, 0.2377, 0.133, 0.2038, 0.133, 0.2038, 0.03207, 0.1617, 0.04424, 0.1371, 0.1401, 0.1873, 0.462, 0.3027, 0.5594, 0.254, 0.5685, 0.2694, 0.4749, 0.3271, 0.639, 0.2308, 0.5685, 0.2694, 0.5594, 0.254, 0.6302, 0.2159, 0.7131, 0.1901, 0.639, 0.2308, 0.6302, 0.2159, 0.7033, 0.174, 0.639, 0.2308, 0.7131, 0.1901, 0.719, 0.2015, 0.6443, 0.24, 0.3021, 0.8687, 0.2557, 0.7488, 0.2678, 0.7482, 0.3142, 0.8617, 0.4967, 0.6643, 0.4967, 0.7197, 0.4781, 0.7197, 0.4781, 0.6643, 0.4967, 0.8304, 0.4967, 0.8858, 0.4781, 0.8858, 0.4781, 0.8304, 0.6269, 0.8308, 0.6269, 0.8861, 0.6083, 0.886, 0.6083, 0.8307, 0.6083, 0.8307, 0.6083, 0.886, 0.5897, 0.886, 0.5897, 0.8306, 0.5897, 0.8306, 0.5897, 0.886, 0.5711, 0.8859, 0.5711, 0.8306, 0.5711, 0.8306, 0.5711, 0.8859, 0.5525, 0.8859, 0.5525, 0.8305, 0.5525, 0.8305, 0.5525, 0.8859, 0.5339, 0.8859, 0.5339, 0.8305, 0.5339, 0.8305, 0.5339, 0.8859, 0.5153, 0.8858, 0.5153, 0.8305, 0.7097, 0.9458, 0.7016, 0.9581, 0.6872, 0.9609, 0.6749, 0.9528, 0.6721, 0.9384, 0.6802, 0.9261, 0.6946, 0.9233, 0.7069, 0.9314, 0.8231, 0.861, 0.7904, 0.91, 0.7326, 0.9215, 0.6836, 0.8888, 0.6721, 0.831, 0.7048, 0.782, 0.7626, 0.7705, 0.8116, 0.8032, 0.5153, 0.7751, 0.4967, 0.7751, 0.4967, 0.7197, 0.5153, 0.7197, 0.5153, 0.8305, 0.4967, 0.8304, 0.4967, 0.7751, 0.5153, 0.7751, 0.5154, 0.8853, 0.4968, 0.8852, 0.4967, 0.8304, 0.5153, 0.8305, 0.5153, 0.7196, 0.4967, 0.7195, 0.4967, 0.6642, 0.5153, 0.6642, 0.5153, 0.775, 0.4967, 0.7749, 0.4967, 0.7195, 0.5153, 0.7196, 0.5153, 0.8304, 0.4967, 0.8303, 0.4967, 0.7749, 0.5153, 0.775, 0.5153, 0.8857, 0.4967, 0.8857, 0.4967, 0.8303, 0.5153, 0.8304, 0.5154, 0.7198, 0.4968, 0.7198, 0.4968, 0.6646, 0.5154, 0.6646, 0.5154, 0.7752, 0.4968, 0.7752, 0.4968, 0.7198, 0.5154, 0.7198, 0.5154, 0.8306, 0.4968, 0.8305, 0.4968, 0.7752, 0.5154, 0.7752, 0.5155, 0.8858, 0.4969, 0.8858, 0.4968, 0.8305, 0.5154, 0.8306, 0.5153, 0.7197, 0.4967, 0.7197, 0.4967, 0.6643, 0.5153, 0.6643, 0.5153, 0.7751, 0.4967, 0.7751, 0.4967, 0.7197, 0.5153, 0.7197, 0.5153, 0.8305, 0.4967, 0.8304, 0.4967, 0.7751, 0.5153, 0.7751, 0.5153, 0.8858, 0.4967, 0.8858, 0.4967, 0.8304, 0.5153, 0.8305, 0.4967, 0.9412, 0.4781, 0.9412, 0.4781, 0.8858, 0.4967, 0.8858, 0.5153, 0.7197, 0.4967, 0.7197, 0.4967, 0.6643, 0.5153, 0.6643, 0.5339, 0.7198, 0.5339, 0.7752, 0.5153, 0.7751, 0.5153, 0.7197, 0.5339, 0.7752, 0.5339, 0.8306, 0.5153, 0.8305, 0.5153, 0.7751, 0.5339, 0.8306, 0.534, 0.8853, 0.5154, 0.8853, 0.5153, 0.8305, 0.5339, 0.6643, 0.5339, 0.7196, 0.5153, 0.7196, 0.5153, 0.6642, 0.5339, 0.7196, 0.5339, 0.775, 0.5153, 0.775, 0.5153, 0.7196, 0.5339, 0.775, 0.5339, 0.8304, 0.5153, 0.8304, 0.5153, 0.775, 0.5339, 0.8304, 0.5339, 0.8858, 0.5153, 0.8857, 0.5153, 0.8304, 0.534, 0.6646, 0.534, 0.7198, 0.5154, 0.7198, 0.5154, 0.6646, 0.534, 0.7198, 0.534, 0.7752, 0.5154, 0.7752, 0.5154, 0.7198, 0.534, 0.7752, 0.534, 0.8306, 0.5154, 0.8306, 0.5154, 0.7752, 0.534, 0.8306, 0.5341, 0.8859, 0.5155, 0.8858, 0.5154, 0.8306, 0.5339, 0.6643, 0.5339, 0.7197, 0.5153, 0.7197, 0.5153, 0.6643, 0.5339, 0.7197, 0.5339, 0.7751, 0.5153, 0.7751, 0.5153, 0.7197, 0.5339, 0.7751, 0.5339, 0.8305, 0.5153, 0.8305, 0.5153, 0.7751, 0.5339, 0.6644, 0.5339, 0.7198, 0.5153, 0.7197, 0.5153, 0.6643, 0.5339, 0.9413, 0.5153, 0.9412, 0.5153, 0.8858, 0.5339, 0.8859, 0.5525, 0.7199, 0.5525, 0.7753, 0.5339, 0.7752, 0.5339, 0.7198, 0.5525, 0.7753, 0.5525, 0.8306, 0.5339, 0.8306, 0.5339, 0.7752, 0.5525, 0.8306, 0.5526, 0.8854, 0.534, 0.8853, 0.5339, 0.8306, 0.5525, 0.6643, 0.5525, 0.7197, 0.5339, 0.7196, 0.5339, 0.6643, 0.5525, 0.7197, 0.5525, 0.7751, 0.5339, 0.775, 0.5339, 0.7196, 0.5525, 0.7751, 0.5525, 0.8305, 0.5339, 0.8304, 0.5339, 0.775, 0.5525, 0.8305, 0.5525, 0.8859, 0.5339, 0.8858, 0.5339, 0.8304, 0.5526, 0.6647, 0.5526, 0.7199, 0.534, 0.7198, 0.534, 0.6646, 0.5526, 0.7199, 0.5526, 0.7753, 0.534, 0.7752, 0.534, 0.7198, 0.5526, 0.7753, 0.5526, 0.8307, 0.534, 0.8306, 0.534, 0.7752, 0.5526, 0.8307, 0.5527, 0.8859, 0.5341, 0.8859, 0.534, 0.8306, 0.5525, 0.6644, 0.5525, 0.7198, 0.5339, 0.7197, 0.5339, 0.6643, 0.5525, 0.7198, 0.5525, 0.7751, 0.5339, 0.7751, 0.5339, 0.7197, 0.5525, 0.7751, 0.5525, 0.8305, 0.5339, 0.8305, 0.5339, 0.7751, 0.5525, 0.6645, 0.5525, 0.7199, 0.5339, 0.7198, 0.5339, 0.6644, 0.5525, 0.9413, 0.5339, 0.9413, 0.5339, 0.8859, 0.5525, 0.8859, 0.5711, 0.72, 0.5711, 0.7754, 0.5525, 0.7753, 0.5525, 0.7199, 0.5711, 0.7754, 0.5711, 0.8308, 0.5525, 0.8306, 0.5525, 0.7753, 0.5711, 0.8308, 0.5712, 0.8855, 0.5526, 0.8854, 0.5525, 0.8306, 0.5711, 0.6645, 0.5711, 0.7198, 0.5525, 0.7197, 0.5525, 0.6643, 0.5711, 0.7198, 0.5711, 0.7752, 0.5525, 0.7751, 0.5525, 0.7197, 0.5711, 0.7752, 0.5711, 0.8306, 0.5525, 0.8305, 0.5525, 0.7751, 0.5711, 0.8306, 0.5711, 0.8859, 0.5525, 0.8859, 0.5525, 0.8305, 0.5712, 0.6648, 0.5712, 0.72, 0.5526, 0.7199, 0.5526, 0.6647, 0.5712, 0.72, 0.5712, 0.7754, 0.5526, 0.7753, 0.5526, 0.7199, 0.5712, 0.7754, 0.5712, 0.8307, 0.5526, 0.8307, 0.5526, 0.7753, 0.5712, 0.8307, 0.5713, 0.886, 0.5527, 0.8859, 0.5526, 0.8307, 0.5711, 0.6644, 0.5711, 0.7198, 0.5525, 0.7198, 0.5525, 0.6644, 0.5711, 0.7198, 0.5711, 0.7752, 0.5525, 0.7751, 0.5525, 0.7198, 0.5711, 0.7752, 0.5711, 0.8306, 0.5525, 0.8305, 0.5525, 0.7751, 0.5711, 0.6646, 0.5711, 0.72, 0.5525, 0.7199, 0.5525, 0.6645, 0.5711, 0.9413, 0.5525, 0.9413, 0.5525, 0.8859, 0.5711, 0.8859, 0.5897, 0.7202, 0.5897, 0.7755, 0.5711, 0.7754, 0.5711, 0.72, 0.5897, 0.7755, 0.5897, 0.8309, 0.5711, 0.8308, 0.5711, 0.7754, 0.5897, 0.8309, 0.5898, 0.8857, 0.5712, 0.8855, 0.5711, 0.8308, 0.5897, 0.6646, 0.5897, 0.72, 0.5711, 0.7198, 0.5711, 0.6645, 0.5897, 0.72, 0.5897, 0.7753, 0.5711, 0.7752, 0.5711, 0.7198, 0.5897, 0.7753, 0.5897, 0.8307, 0.5711, 0.8306, 0.5711, 0.7752, 0.5897, 0.8307, 0.5897, 0.8861, 0.5711, 0.8859, 0.5711, 0.8306, 0.5898, 0.6649, 0.5898, 0.7201, 0.5712, 0.72, 0.5712, 0.6648, 0.5898, 0.7201, 0.5898, 0.7754, 0.5712, 0.7754, 0.5712, 0.72, 0.5898, 0.7754, 0.5898, 0.8308, 0.5712, 0.8307, 0.5712, 0.7754, 0.5898, 0.8308, 0.5899, 0.8861, 0.5713, 0.886, 0.5712, 0.8307, 0.5897, 0.6645, 0.5897, 0.7199, 0.5711, 0.7198, 0.5711, 0.6644, 0.5897, 0.7199, 0.5897, 0.7753, 0.5711, 0.7752, 0.5711, 0.7198, 0.5897, 0.7753, 0.5897, 0.8306, 0.5711, 0.8306, 0.5711, 0.7752, 0.5897, 0.6648, 0.5897, 0.7202, 0.5711, 0.72, 0.5711, 0.6646, 0.5897, 0.9414, 0.5711, 0.9413, 0.5711, 0.8859, 0.5897, 0.886, 0.6083, 0.7204, 0.6083, 0.7757, 0.5897, 0.7755, 0.5897, 0.7202, 0.6083, 0.7757, 0.6083, 0.8311, 0.5897, 0.8309, 0.5897, 0.7755, 0.6083, 0.8311, 0.6084, 0.8858, 0.5898, 0.8857, 0.5897, 0.8309, 0.6083, 0.6648, 0.6083, 0.7201, 0.5897, 0.72, 0.5897, 0.6646, 0.6083, 0.7201, 0.6083, 0.7755, 0.5897, 0.7753, 0.5897, 0.72, 0.6083, 0.7755, 0.6083, 0.8308, 0.5897, 0.8307, 0.5897, 0.7753, 0.6083, 0.8308, 0.6083, 0.8862, 0.5897, 0.8861, 0.5897, 0.8307, 0.6084, 0.665, 0.6084, 0.7202, 0.5898, 0.7201, 0.5898, 0.6649, 0.6084, 0.7202, 0.6084, 0.7756, 0.5898, 0.7754, 0.5898, 0.7201, 0.6084, 0.7756, 0.6084, 0.8309, 0.5898, 0.8308, 0.5898, 0.7754, 0.6084, 0.8309, 0.6085, 0.8861, 0.5899, 0.8861, 0.5898, 0.8308, 0.6083, 0.6646, 0.6083, 0.72, 0.5897, 0.7199, 0.5897, 0.6645, 0.6083, 0.72, 0.6083, 0.7753, 0.5897, 0.7753, 0.5897, 0.7199, 0.6083, 0.7753, 0.6083, 0.8307, 0.5897, 0.8306, 0.5897, 0.7753, 0.6083, 0.665, 0.6083, 0.7204, 0.5897, 0.7202, 0.5897, 0.6648, 0.6083, 0.9414, 0.5897, 0.9414, 0.5897, 0.886, 0.6083, 0.886, 0.6269, 0.7206, 0.6269, 0.7759, 0.6083, 0.7757, 0.6083, 0.7204, 0.6269, 0.7759, 0.6269, 0.8313, 0.6083, 0.8311, 0.6083, 0.7757, 0.6269, 0.8313, 0.6269, 0.886, 0.6084, 0.8858, 0.6083, 0.8311, 0.6269, 0.6649, 0.6269, 0.7203, 0.6083, 0.7201, 0.6083, 0.6648, 0.6269, 0.7203, 0.6269, 0.7756, 0.6083, 0.7755, 0.6083, 0.7201, 0.6269, 0.7756, 0.6269, 0.831, 0.6083, 0.8308, 0.6083, 0.7755, 0.6269, 0.831, 0.6269, 0.8863, 0.6083, 0.8862, 0.6083, 0.8308, 0.627, 0.6652, 0.627, 0.7203, 0.6084, 0.7202, 0.6084, 0.665, 0.627, 0.7203, 0.627, 0.7757, 0.6084, 0.7756, 0.6084, 0.7202, 0.627, 0.7757, 0.627, 0.831, 0.6084, 0.8309, 0.6084, 0.7756, 0.627, 0.831, 0.627, 0.8863, 0.6085, 0.8861, 0.6084, 0.8309, 0.6269, 0.6647, 0.6269, 0.7201, 0.6083, 0.72, 0.6083, 0.6646, 0.6269, 0.7201, 0.6269, 0.7754, 0.6083, 0.7753, 0.6083, 0.72, 0.6269, 0.7754, 0.6269, 0.8308, 0.6083, 0.8307, 0.6083, 0.7753, 0.6268, 0.6648, 0.6269, 0.7206, 0.6083, 0.7204, 0.6083, 0.665, 0.6269, 0.9415, 0.6083, 0.9414, 0.6083, 0.886, 0.6269, 0.8861, 0.4967, 0.7197, 0.4967, 0.7751, 0.4781, 0.775, 0.4781, 0.7197, 0.4967, 0.7751, 0.4967, 0.8304, 0.4781, 0.8304, 0.4781, 0.775, 0.4967, 0.8304, 0.4968, 0.8852, 0.4782, 0.8852, 0.4781, 0.8304, 0.4967, 0.6642, 0.4967, 0.7195, 0.4781, 0.7195, 0.4781, 0.6641, 0.4967, 0.7195, 0.4967, 0.7749, 0.4781, 0.7749, 0.4781, 0.7195, 0.4967, 0.7749, 0.4967, 0.8303, 0.4781, 0.8303, 0.4781, 0.7749, 0.4967, 0.8303, 0.4967, 0.8857, 0.4781, 0.8857, 0.4781, 0.8303, 0.4968, 0.6646, 0.4968, 0.7198, 0.4782, 0.7198, 0.4782, 0.6645, 0.4968, 0.7198, 0.4968, 0.7752, 0.4782, 0.7751, 0.4782, 0.7198, 0.4968, 0.7752, 0.4968, 0.8305, 0.4782, 0.8305, 0.4782, 0.7751, 0.4968, 0.8305, 0.4969, 0.8858, 0.4783, 0.8858, 0.4782, 0.8305, 0.4967, 0.6643, 0.4967, 0.7197, 0.4781, 0.7197, 0.4781, 0.6643, 0.4967, 0.7197, 0.4967, 0.7751, 0.4781, 0.7751, 0.4781, 0.7197, 0.4967, 0.7751, 0.4967, 0.8304, 0.4781, 0.8304, 0.4781, 0.7751, 0.5153, 0.8858, 0.5153, 0.9412, 0.4967, 0.9412, 0.4967, 0.8858, 0.9194, 0.9732, 0.9194, 0.9883, 0.8847, 0.9883, 0.8847, 0.9732, 0.9194, 0.25, 0.9194, 0.2651, 0.8847, 0.2651, 0.8847, 0.25, 0.9194, 0.2651, 0.9194, 0.2801, 0.8847, 0.2801, 0.8847, 0.2651, 0.9194, 0.2801, 0.9194, 0.2952, 0.8847, 0.2952, 0.8847, 0.2801, 0.9194, 0.2952, 0.9194, 0.3103, 0.8847, 0.3103, 0.8847, 0.2952, 0.9194, 0.3103, 0.9194, 0.3253, 0.8847, 0.3253, 0.8847, 0.3103, 0.9194, 0.3253, 0.9194, 0.3404, 0.8847, 0.3404, 0.8847, 0.3253, 0.9194, 0.3404, 0.9194, 0.3555, 0.8847, 0.3555, 0.8847, 0.3404, 0.9194, 0.3555, 0.9194, 0.3705, 0.8847, 0.3705, 0.8847, 0.3555, 0.9194, 0.3705, 0.9194, 0.3856, 0.8847, 0.3856, 0.8847, 0.3705, 0.9194, 0.3856, 0.9194, 0.4007, 0.8847, 0.4007, 0.8847, 0.3856, 0.9194, 0.4007, 0.9194, 0.4157, 0.8847, 0.4157, 0.8847, 0.4007, 0.9194, 0.4157, 0.9194, 0.4308, 0.8847, 0.4308, 0.8847, 0.4157, 0.9194, 0.4308, 0.9194, 0.4459, 0.8847, 0.4459, 0.8847, 0.4308, 0.9194, 0.4459, 0.9194, 0.4609, 0.8847, 0.4609, 0.8847, 0.4459, 0.9194, 0.4609, 0.9194, 0.476, 0.8847, 0.476, 0.8847, 0.4609, 0.9194, 0.476, 0.9194, 0.4911, 0.8847, 0.4911, 0.8847, 0.476, 0.9194, 0.4911, 0.9194, 0.5061, 0.8847, 0.5061, 0.8847, 0.4911, 0.9194, 0.5061, 0.9194, 0.5212, 0.8847, 0.5212, 0.8847, 0.5061, 0.9194, 0.5212, 0.9194, 0.5363, 0.8847, 0.5363, 0.8847, 0.5212, 0.9194, 0.5363, 0.9194, 0.5513, 0.8847, 0.5513, 0.8847, 0.5363, 0.9194, 0.5513, 0.9194, 0.5664, 0.8847, 0.5664, 0.8847, 0.5513, 0.9194, 0.5664, 0.9194, 0.5815, 0.8847, 0.5815, 0.8847, 0.5664, 0.9194, 0.5815, 0.9194, 0.5965, 0.8847, 0.5965, 0.8847, 0.5815, 0.9194, 0.5965, 0.9194, 0.6116, 0.8847, 0.6116, 0.8847, 0.5965, 0.9194, 0.6116, 0.9194, 0.6267, 0.8847, 0.6267, 0.8847, 0.6116, 0.9194, 0.6267, 0.9194, 0.6417, 0.8847, 0.6417, 0.8847, 0.6267, 0.9194, 0.6417, 0.9194, 0.6568, 0.8847, 0.6568, 0.8847, 0.6417, 0.9194, 0.6568, 0.9194, 0.6719, 0.8847, 0.6719, 0.8847, 0.6568, 0.9194, 0.6719, 0.9194, 0.6869, 0.8847, 0.6869, 0.8847, 0.6719, 0.9194, 0.6869, 0.9194, 0.702, 0.8847, 0.702, 0.8847, 0.6869, 0.9194, 0.702, 0.9194, 0.7171, 0.8847, 0.7171, 0.8847, 0.702, 0.9194, 0.7171, 0.9194, 0.7321, 0.8847, 0.7321, 0.8847, 0.7171, 0.9194, 0.7321, 0.9194, 0.7472, 0.8847, 0.7472, 0.8847, 0.7321, 0.9194, 0.7472, 0.9194, 0.7623, 0.8847, 0.7623, 0.8847, 0.7472, 0.9194, 0.7623, 0.9194, 0.7773, 0.8847, 0.7773, 0.8847, 0.7623, 0.9194, 0.7773, 0.9194, 0.7924, 0.8847, 0.7924, 0.8847, 0.7773, 0.9194, 0.7924, 0.9194, 0.8075, 0.8847, 0.8075, 0.8847, 0.7924, 0.9194, 0.8075, 0.9194, 0.8226, 0.8847, 0.8226, 0.8847, 0.8075, 0.9194, 0.8226, 0.9194, 0.8376, 0.8847, 0.8376, 0.8847, 0.8226, 0.9194, 0.8376, 0.9194, 0.8527, 0.8847, 0.8527, 0.8847, 0.8376, 0.9194, 0.8527, 0.9194, 0.8678, 0.8847, 0.8678, 0.8847, 0.8527, 0.9194, 0.8678, 0.9194, 0.8828, 0.8847, 0.8828, 0.8847, 0.8678, 0.9194, 0.8828, 0.9194, 0.8979, 0.8847, 0.8979, 0.8847, 0.8828, 0.9194, 0.8979, 0.9194, 0.913, 0.8847, 0.913, 0.8847, 0.8979, 0.9194, 0.913, 0.9194, 0.928, 0.8847, 0.928, 0.8847, 0.913, 0.9194, 0.928, 0.9194, 0.9431, 0.8847, 0.9431, 0.8847, 0.928, 0.9194, 0.9431, 0.9194, 0.9582, 0.8847, 0.9582, 0.8847, 0.9431, 0.9194, 0.9582, 0.9194, 0.9732, 0.8847, 0.9732, 0.8847, 0.9582])
me_x.materials.append(mat_normal)
me_x.materials.append(mat_metal)
me_x.update()
me_001 = bpy.data.meshes.new('球.001')
me_001.from_pydata([(0.0, 1.0, 0.0), (0.0, 0.7071, -0.7071), (0.7071, -3.091e-08, 0.7071), (1.0, -4.371e-08, -5.96e-08), (0.7071, -3.091e-08, -0.7071), (-6.182e-08, -0.7071, 0.7071), (-8.742e-08, -1.0, -1.192e-07), (-6.182e-08, -0.7071, -0.7071), (0.0, 0.0, -1.0), (0.0, 0.0, 1.0), (-0.7071, 9.273e-08, 0.7071), (-1.0, 1.311e-07, -1.788e-07), (-0.7071, 9.273e-08, -0.7071), (1.236e-07, 0.7071, 0.7071)], [], [(0, 13, 2, 3), (1, 0, 3, 4), (13, 9, 2), (8, 1, 4), (4, 3, 6, 7), (2, 9, 5), (8, 4, 7), (3, 2, 5, 6), (7, 6, 11, 12), (5, 9, 10), (8, 7, 12), (6, 5, 10, 11), (11, 10, 13, 0), (12, 11, 0, 1), (10, 9, 13), (8, 12, 1)])
_uv = me_001.uv_layers.new(name='UVマップ')
_uv.uv.foreach_set('vector', [0.75, 0.5, 0.75, 0.75, 0.5, 0.75, 0.5, 0.5, 0.75, 0.25, 0.75, 0.5, 0.5, 0.5, 0.5, 0.25, 0.75, 0.75, 0.625, 1.0, 0.5, 0.75, 0.625, 0.0, 0.75, 0.25, 0.5, 0.25, 0.5, 0.25, 0.5, 0.5, 0.25, 0.5, 0.25, 0.25, 0.5, 0.75, 0.375, 1.0, 0.25, 0.75, 0.375, 0.0, 0.5, 0.25, 0.25, 0.25, 0.5, 0.5, 0.5, 0.75, 0.25, 0.75, 0.25, 0.5, 0.25, 0.25, 0.25, 0.5, 0.0, 0.5, 0.0, 0.25, 0.25, 0.75, 0.125, 1.0, 0.0, 0.75, 0.125, 0.0, 0.25, 0.25, 0.0, 0.25, 0.25, 0.5, 0.25, 0.75, 0.0, 0.75, 0.0, 0.5, 1.0, 0.5, 1.0, 0.75, 0.75, 0.75, 0.75, 0.5, 1.0, 0.25, 1.0, 0.5, 0.75, 0.5, 0.75, 0.25, 1.0, 0.75, 0.875, 1.0, 0.75, 0.75, 0.875, 0.0, 1.0, 0.25, 0.75, 0.25])
me_001.update()
arm_001 = bpy.data.armatures.new('アーマチュア.001')  # bones are not reproduced

# ---- objects
ob_x = bpy.data.objects.new('球', me_x)
ob_001 = bpy.data.objects.new('アーマチュア.001', arm_001)
ob_x_1 = bpy.data.objects.new('カメラ', cam_x)
ob_x_2 = bpy.data.objects.new('カメラポイント', me_001)

# ---- transforms, parenting, visibility, modifiers, constraints
ob_x.parent = ob_001
ob_x.matrix_parent_inverse = Matrix(((1.0, -4.208e-18, -4.302e-17, -7.588e-18), (-4.208e-18, 0.981, -0.1938, 0.4756), (4.302e-17, 0.1938, 0.981, 0.1152), (-0.0, 0.0, -0.0, 1.0)))
ob_x.location = (-1.837, -4.704e-07, 3.487)
ob_x.scale = (0.0289, 0.0289, 0.0289)
_vg = ob_x.vertex_groups.new(name='ボーン.017')
for _i, _w in zip([0, 1, 2, 3, 4, 5, 6, 7, 8, 9, 10, 11, 12, 13, 14, 15, 16, 17, 18, 19, 20, 21, 22, 23, 24, 25, 26, 27, 28, 29, 30, 31, 32, 33, 34, 35, 36, 37, 38, 39, 40, 41, 42, 43, 44, 45, 46, 47, 48, 49, 50, 51, 52, 53, 54, 55, 56, 57, 58, 59, 60, 61, 62, 63, 64, 65, 66, 67, 68, 69, 70, 71, 72, 73, 74, 75, 76, 77, 78, 79, 80, 81, 82, 83, 84, 85, 86, 87, 88, 89, 90, 91, 92, 93, 94, 95, 96, 97, 98, 99, 100, 101, 102, 103, 104, 105, 106, 107, 108, 109, 110, 111, 112, 113, 114, 115, 116, 117, 118, 119, 120, 121, 122, 123, 124, 125, 126, 127, 128, 129, 130, 131, 132, 133, 134, 135, 136, 137, 138, 139, 140, 141, 142, 143, 144, 145], [1.0, 1.0, 1.0, 1.0, 1.0, 1.0, 1.0, 1.0, 1.0, 1.0, 1.0, 1.0, 1.0, 1.0, 1.0, 1.0, 1.0, 1.0, 1.0, 1.0, 1.0, 1.0, 1.0, 1.0, 1.0, 1.0, 1.0, 1.0, 1.0, 1.0, 1.0, 1.0, 1.0, 1.0, 1.0, 1.0, 1.0, 1.0, 1.0, 1.0, 1.0, 1.0, 1.0, 1.0, 1.0, 1.0, 1.0, 1.0, 1.0, 1.0, 1.0, 1.0, 1.0, 1.0, 1.0, 1.0, 1.0, 1.0, 1.0, 1.0, 1.0, 1.0, 1.0, 1.0, 1.0, 1.0, 1.0, 1.0, 1.0, 1.0, 1.0, 1.0, 1.0, 1.0, 1.0, 1.0, 1.0, 1.0, 1.0, 1.0, 1.0, 1.0, 1.0, 1.0, 1.0, 1.0, 1.0, 1.0, 1.0, 1.0, 1.0, 1.0, 1.0, 1.0, 1.0, 1.0, 1.0, 1.0, 1.0, 1.0, 1.0, 1.0, 1.0, 1.0, 1.0, 1.0, 1.0, 1.0, 1.0, 1.0, 1.0, 1.0, 1.0, 1.0, 1.0, 1.0, 1.0, 1.0, 1.0, 1.0, 1.0, 1.0, 1.0, 1.0, 1.0, 1.0, 1.0, 1.0, 1.0, 1.0, 1.0, 1.0, 1.0, 1.0, 1.0, 1.0, 1.0, 1.0, 1.0, 1.0, 1.0, 1.0, 1.0, 1.0, 1.0, 1.0]): _vg.add([_i], _w, 'REPLACE')
_vg = ob_x.vertex_groups.new(name='ボーン')
for _i, _w in zip([146, 148, 150, 152, 154, 156, 158, 160, 175, 176, 177, 191, 192, 193, 207, 208, 209, 223, 224, 225, 239, 240, 241, 255, 256, 257, 271, 272, 273, 287, 288, 289], [1.0, 1.0, 1.0, 1.0, 1.0, 1.0, 1.0, 1.0, 0.9963, 1.0, 1.0, 0.9963, 1.0, 1.0, 0.9963, 1.0, 1.0, 0.9963, 1.0, 1.0, 0.9963, 1.0, 1.0, 0.9963, 1.0, 1.0, 0.9963, 1.0, 1.0, 0.9963, 1.0, 1.0]): _vg.add([_i], _w, 'REPLACE')
_vg = ob_x.vertex_groups.new(name='ボーン.001')
for _i, _w in zip([173, 174, 189, 190, 205, 206, 221, 222, 237, 238, 253, 254, 269, 270, 285, 286], [0.997, 0.9965, 0.997, 0.9965, 0.997, 0.9965, 0.997, 0.9965, 0.997, 0.9965, 0.997, 0.9965, 0.997, 0.9965, 0.997, 0.9965]): _vg.add([_i], _w, 'REPLACE')
_vg = ob_x.vertex_groups.new(name='ボーン.002')
for _i, _w in zip([169, 170, 171, 172, 185, 186, 187, 188, 201, 202, 203, 204, 217, 218, 219, 220, 233, 234, 235, 236, 249, 250, 251, 252, 265, 266, 267, 268, 281, 282, 283, 284], [0.9982, 1.0, 1.0, 0.9972, 0.9982, 1.0, 1.0, 0.9972, 0.9982, 1.0, 1.0, 0.9972, 0.9982, 1.0, 1.0, 0.9972, 0.9982, 1.0, 1.0, 0.9972, 0.9982, 1.0, 1.0, 0.9972, 0.9982, 1.0, 1.0, 0.9972, 0.9982, 1.0, 1.0, 0.9972]): _vg.add([_i], _w, 'REPLACE')
_vg = ob_x.vertex_groups.new(name='ボーン.003')
for _i, _w in zip([167, 168, 183, 184, 199, 200, 215, 216, 231, 232, 247, 248, 263, 264, 279, 280], [0.9987, 0.9984, 0.9987, 0.9984, 0.9987, 0.9984, 0.9987, 0.9984, 0.9987, 0.9984, 0.9987, 0.9984, 0.9987, 0.9984, 0.9987, 0.9984]): _vg.add([_i], _w, 'REPLACE')
_vg = ob_x.vertex_groups.new(name='ボーン.004')
for _i, _w in zip([163, 164, 165, 166, 179, 180, 181, 182, 195, 196, 197, 198, 211, 212, 213, 214, 227, 228, 229, 230, 243, 244, 245, 246, 259, 260, 261, 262, 275, 276, 277, 278], [0.9995, 1.0, 1.0, 0.9988, 0.9995, 1.0, 1.0, 0.9988, 0.9995, 1.0, 1.0, 0.9988, 0.9995, 1.0, 1.0, 0.9988, 0.9995, 1.0, 1.0, 0.9988, 0.9995, 1.0, 1.0, 0.9988, 0.9995, 1.0, 1.0, 0.9988, 0.9995, 1.0, 1.0, 0.9988]): _vg.add([_i], _w, 'REPLACE')
_vg = ob_x.vertex_groups.new(name='ボーン.005')
for _i, _w in zip([147, 149, 151, 153, 155, 157, 159, 161, 162, 178, 194, 210, 226, 242, 258, 274], [1.0, 1.0, 1.0, 1.0, 1.0, 1.0, 1.0, 1.0, 0.9995, 0.9995, 0.9995, 0.9995, 0.9995, 0.9995, 0.9995, 0.9995]): _vg.add([_i], _w, 'REPLACE')
_vg = ob_x.vertex_groups.new(name='ボーン.011')
_vg = ob_x.vertex_groups.new(name='ボーン.006')
for _i, _w in zip([291, 293, 294, 295, 296, 297, 298, 342, 343, 344, 345, 346], [1.0, 1.0, 0.9999, 0.9991, 0.9914, 0.9166, 0.129, 0.9999, 0.999, 0.9906, 0.9091, 0.1385]): _vg.add([_i], _w, 'REPLACE')
_vg = ob_x.vertex_groups.new(name='ボーン.007')
for _i, _w in zip([297, 298, 299, 300, 301, 302, 303, 345, 346, 347, 348, 349, 350, 351], [0.08341, 0.871, 0.9865, 0.9977, 0.9913, 0.9174, 0.1369, 0.09092, 0.8615, 0.9852, 0.9975, 0.9905, 0.91, 0.1468]): _vg.add([_i], _w, 'REPLACE')
_vg = ob_x.vertex_groups.new(name='ボーン.008')
for _i, _w in zip([302, 303, 304, 305, 306, 307, 308, 350, 351, 352, 353, 354, 355, 356], [0.08257, 0.8631, 0.9857, 0.9976, 0.9914, 0.9178, 0.1408, 0.09001, 0.8532, 0.9843, 0.9974, 0.9906, 0.9104, 0.1508]): _vg.add([_i], _w, 'REPLACE')
_vg = ob_x.vertex_groups.new(name='ボーン.009')
for _i, _w in zip([307, 308, 309, 310, 311, 312, 313, 355, 356, 357, 358, 359, 360, 361], [0.08216, 0.8592, 0.9852, 0.9976, 0.9913, 0.9173, 0.1362, 0.08956, 0.8492, 0.9839, 0.9974, 0.9905, 0.9099, 0.146]): _vg.add([_i], _w, 'REPLACE')
_vg = ob_x.vertex_groups.new(name='ボーン.010')
for _i, _w in zip([312, 313, 314, 315, 316, 317, 318, 360, 361, 362, 363, 364, 365, 366], [0.08264, 0.8638, 0.9857, 0.9976, 0.9912, 0.9166, 0.129, 0.09009, 0.854, 0.9844, 0.9974, 0.9904, 0.9091, 0.1385]): _vg.add([_i], _w, 'REPLACE')
_vg = ob_x.vertex_groups.new(name='ボーン.012')
for _i, _w in zip([317, 318, 319, 320, 321, 322, 323, 365, 366, 367, 368, 369, 370, 371], [0.08271, 0.8643, 0.921, 1.0, 0.9207, 0.8612, 0.08239, 0.09016, 0.8541, 0.914, 1.0, 0.9137, 0.8509, 0.08981]): _vg.add([_i], _w, 'REPLACE')
_vg = ob_x.vertex_groups.new(name='ボーン.013')
for _i, _w in zip([322, 323, 324, 325, 326, 327, 328, 370, 371, 372, 373, 374, 375, 376], [0.1321, 0.9169, 0.9913, 0.9976, 0.9855, 0.8612, 0.08237, 0.1417, 0.9094, 0.9905, 0.9974, 0.9841, 0.8513, 0.0898]): _vg.add([_i], _w, 'REPLACE')
_vg = ob_x.vertex_groups.new(name='ボーン.014')
for _i, _w in zip([327, 328, 329, 330, 331, 332, 333, 375, 376, 377, 378, 379, 380, 381], [0.1388, 0.9176, 0.9913, 0.9976, 0.9853, 0.8595, 0.0822, 0.1487, 0.9102, 0.9905, 0.9974, 0.9839, 0.8495, 0.0896]): _vg.add([_i], _w, 'REPLACE')
_vg = ob_x.vertex_groups.new(name='ボーン.015')
for _i, _w in zip([332, 333, 334, 335, 336, 337, 338, 380, 381, 382, 383, 384, 385, 386], [0.1405, 0.9178, 0.9914, 0.9977, 0.9861, 0.8671, 0.08299, 0.1504, 0.9104, 0.9906, 0.9975, 0.9848, 0.8574, 0.09047]): _vg.add([_i], _w, 'REPLACE')
_vg = ob_x.vertex_groups.new(name='ボーン.016')
for _i, _w in zip([290, 292, 337, 338, 339, 340, 341, 385, 386, 387, 388, 389], [1.0, 1.0, 0.1329, 0.917, 0.9914, 0.9991, 0.9999, 0.1426, 0.9095, 0.9906, 0.999, 0.9999]): _vg.add([_i], _w, 'REPLACE')
_m = ob_x.modifiers.new('アーマチュア', 'ARMATURE')
_m = ob_x.modifiers.new('アーマチュア.001', 'ARMATURE')
_m.object = ob_001
ob_001.location = (4.633e-18, -0.4889, -0.02087)
ob_001.rotation_euler = (-0.195, 4.302e-17, -4.208e-18)
ob_x_1.location = (3.405, -0.7531, 1.395)
ob_x_1.rotation_euler = (1.571, -0.0, 1.571)
ob_x_2.location = (3.4, -0.751, 1.392)
ob_x_2.scale = (0.04959, 0.04959, 0.04959)

# ---- collection membership
col_collection.objects.link(ob_x)
col_collection.objects.link(ob_001)
col_collection.objects.link(ob_x_1)
col_collection.objects.link(ob_x_2)

# ---- scene / render settings (as saved in the file)
scene.camera = ob_x_1
scene.frame_start = 1; scene.frame_end = 250; scene.frame_set(0)
scene.render.engine = 'BLENDER_EEVEE_NEXT'
scene.eevee.taa_samples = 13
bpy.context.view_layer.update()

# ---- added for rendering (the .blend has no usable light): sun
light_auto_sun = bpy.data.lights.new('AutoSun', 'SUN')
light_auto_sun.energy = 3.0
light_auto_sun.angle = 0.0523599
ob_auto_sun = bpy.data.objects.new('AutoSun', light_auto_sun)
scene.collection.objects.link(ob_auto_sun)
ob_auto_sun.rotation_euler = (0.872665, 0.174533, 0.523599)
bpy.context.view_layer.update()
